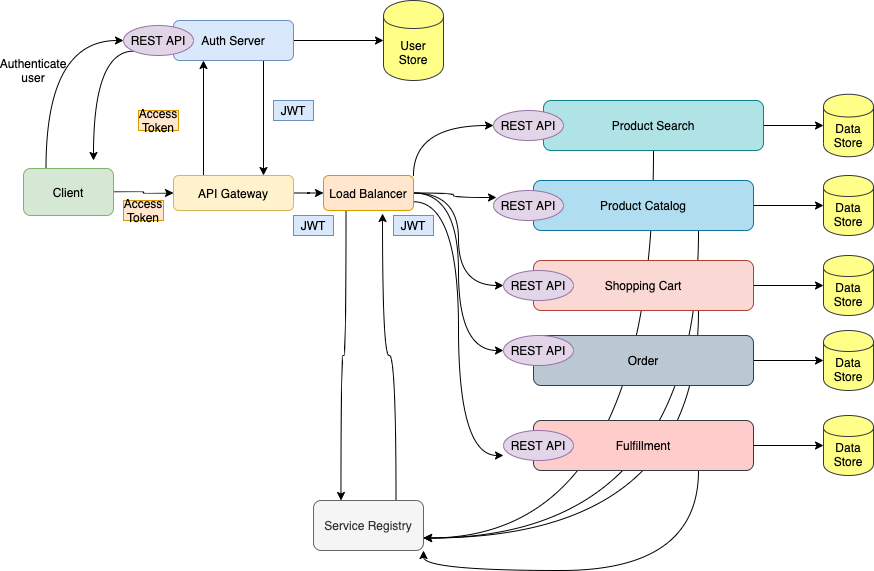

The diagram above was exported from draw.io. Its source (the exported page's mxGraphModel, read from the mxfile embedded in the PNG):
<mxGraphModel dx="2036" dy="612" grid="1" gridSize="10" guides="1" tooltips="1" connect="1" arrows="1" fold="1" page="1" pageScale="1" pageWidth="850" pageHeight="1100" math="0" shadow="0">
  <root>
    <mxCell id="0" />
    <mxCell id="1" parent="0" />
    <mxCell id="4FZO_i_cox6QKpLy-JNr-33" style="edgeStyle=orthogonalEdgeStyle;rounded=0;orthogonalLoop=1;jettySize=auto;html=1;exitX=0.25;exitY=0;exitDx=0;exitDy=0;entryX=0.25;entryY=1;entryDx=0;entryDy=0;" edge="1" parent="1" source="4FZO_i_cox6QKpLy-JNr-1" target="4FZO_i_cox6QKpLy-JNr-28">
      <mxGeometry relative="1" as="geometry" />
    </mxCell>
    <mxCell id="4FZO_i_cox6QKpLy-JNr-43" style="edgeStyle=orthogonalEdgeStyle;curved=1;orthogonalLoop=1;jettySize=auto;html=1;exitX=1;exitY=0.5;exitDx=0;exitDy=0;" edge="1" parent="1" source="4FZO_i_cox6QKpLy-JNr-1" target="4FZO_i_cox6QKpLy-JNr-2">
      <mxGeometry relative="1" as="geometry" />
    </mxCell>
    <mxCell id="4FZO_i_cox6QKpLy-JNr-1" value="API Gateway" style="rounded=1;whiteSpace=wrap;html=1;fillColor=#fff2cc;strokeColor=#d6b656;" vertex="1" parent="1">
      <mxGeometry x="80" y="235" width="120" height="35" as="geometry" />
    </mxCell>
    <mxCell id="4FZO_i_cox6QKpLy-JNr-36" style="edgeStyle=orthogonalEdgeStyle;orthogonalLoop=1;jettySize=auto;html=1;exitX=1;exitY=0;exitDx=0;exitDy=0;entryX=0;entryY=0.5;entryDx=0;entryDy=0;curved=1;" edge="1" parent="1" source="4FZO_i_cox6QKpLy-JNr-2" target="4FZO_i_cox6QKpLy-JNr-9">
      <mxGeometry relative="1" as="geometry" />
    </mxCell>
    <mxCell id="4FZO_i_cox6QKpLy-JNr-37" style="edgeStyle=orthogonalEdgeStyle;curved=1;orthogonalLoop=1;jettySize=auto;html=1;exitX=1;exitY=0.5;exitDx=0;exitDy=0;entryX=0.043;entryY=0.233;entryDx=0;entryDy=0;entryPerimeter=0;" edge="1" parent="1" source="4FZO_i_cox6QKpLy-JNr-2" target="4FZO_i_cox6QKpLy-JNr-19">
      <mxGeometry relative="1" as="geometry" />
    </mxCell>
    <mxCell id="4FZO_i_cox6QKpLy-JNr-38" style="edgeStyle=orthogonalEdgeStyle;curved=1;orthogonalLoop=1;jettySize=auto;html=1;exitX=1;exitY=0.5;exitDx=0;exitDy=0;entryX=0;entryY=0.5;entryDx=0;entryDy=0;" edge="1" parent="1" source="4FZO_i_cox6QKpLy-JNr-2" target="4FZO_i_cox6QKpLy-JNr-20">
      <mxGeometry relative="1" as="geometry" />
    </mxCell>
    <mxCell id="4FZO_i_cox6QKpLy-JNr-39" style="edgeStyle=orthogonalEdgeStyle;curved=1;orthogonalLoop=1;jettySize=auto;html=1;exitX=1;exitY=0.5;exitDx=0;exitDy=0;entryX=0;entryY=0.5;entryDx=0;entryDy=0;" edge="1" parent="1" source="4FZO_i_cox6QKpLy-JNr-2" target="4FZO_i_cox6QKpLy-JNr-21">
      <mxGeometry relative="1" as="geometry" />
    </mxCell>
    <mxCell id="4FZO_i_cox6QKpLy-JNr-40" style="edgeStyle=orthogonalEdgeStyle;curved=1;orthogonalLoop=1;jettySize=auto;html=1;exitX=1;exitY=0.75;exitDx=0;exitDy=0;entryX=0;entryY=0.833;entryDx=0;entryDy=0;entryPerimeter=0;" edge="1" parent="1" source="4FZO_i_cox6QKpLy-JNr-2" target="4FZO_i_cox6QKpLy-JNr-22">
      <mxGeometry relative="1" as="geometry" />
    </mxCell>
    <mxCell id="4FZO_i_cox6QKpLy-JNr-41" style="edgeStyle=orthogonalEdgeStyle;curved=1;orthogonalLoop=1;jettySize=auto;html=1;exitX=0.25;exitY=1;exitDx=0;exitDy=0;entryX=0.25;entryY=0;entryDx=0;entryDy=0;" edge="1" parent="1" source="4FZO_i_cox6QKpLy-JNr-2" target="4FZO_i_cox6QKpLy-JNr-3">
      <mxGeometry relative="1" as="geometry" />
    </mxCell>
    <mxCell id="4FZO_i_cox6QKpLy-JNr-2" value="Load Balancer" style="rounded=1;whiteSpace=wrap;html=1;fillColor=#ffe6cc;strokeColor=#d79b00;" vertex="1" parent="1">
      <mxGeometry x="230" y="235" width="90" height="35" as="geometry" />
    </mxCell>
    <mxCell id="4FZO_i_cox6QKpLy-JNr-42" style="edgeStyle=orthogonalEdgeStyle;curved=1;orthogonalLoop=1;jettySize=auto;html=1;exitX=0.75;exitY=0;exitDx=0;exitDy=0;entryX=0.656;entryY=1.086;entryDx=0;entryDy=0;entryPerimeter=0;" edge="1" parent="1" source="4FZO_i_cox6QKpLy-JNr-3" target="4FZO_i_cox6QKpLy-JNr-2">
      <mxGeometry relative="1" as="geometry" />
    </mxCell>
    <mxCell id="4FZO_i_cox6QKpLy-JNr-3" value="Service Registry" style="rounded=1;whiteSpace=wrap;html=1;fillColor=#f5f5f5;strokeColor=#666666;fontColor=#333333;" vertex="1" parent="1">
      <mxGeometry x="220" y="560" width="110" height="50" as="geometry" />
    </mxCell>
    <mxCell id="4FZO_i_cox6QKpLy-JNr-23" style="edgeStyle=orthogonalEdgeStyle;rounded=0;orthogonalLoop=1;jettySize=auto;html=1;exitX=1;exitY=0.5;exitDx=0;exitDy=0;entryX=0;entryY=0.5;entryDx=0;entryDy=0;" edge="1" parent="1" source="4FZO_i_cox6QKpLy-JNr-4" target="4FZO_i_cox6QKpLy-JNr-14">
      <mxGeometry relative="1" as="geometry" />
    </mxCell>
    <mxCell id="4FZO_i_cox6QKpLy-JNr-51" style="edgeStyle=orthogonalEdgeStyle;curved=1;orthogonalLoop=1;jettySize=auto;html=1;exitX=0.5;exitY=1;exitDx=0;exitDy=0;entryX=1;entryY=0.75;entryDx=0;entryDy=0;" edge="1" parent="1" source="4FZO_i_cox6QKpLy-JNr-4" target="4FZO_i_cox6QKpLy-JNr-3">
      <mxGeometry relative="1" as="geometry" />
    </mxCell>
    <mxCell id="4FZO_i_cox6QKpLy-JNr-4" value="Product Search" style="rounded=1;whiteSpace=wrap;html=1;fillColor=#b0e3e6;strokeColor=#0e8088;" vertex="1" parent="1">
      <mxGeometry x="450" y="160" width="220" height="50" as="geometry" />
    </mxCell>
    <mxCell id="4FZO_i_cox6QKpLy-JNr-24" style="edgeStyle=orthogonalEdgeStyle;rounded=0;orthogonalLoop=1;jettySize=auto;html=1;exitX=1;exitY=0.5;exitDx=0;exitDy=0;entryX=0;entryY=0.5;entryDx=0;entryDy=0;" edge="1" parent="1" source="4FZO_i_cox6QKpLy-JNr-5" target="4FZO_i_cox6QKpLy-JNr-15">
      <mxGeometry relative="1" as="geometry" />
    </mxCell>
    <mxCell id="4FZO_i_cox6QKpLy-JNr-52" style="edgeStyle=orthogonalEdgeStyle;curved=1;orthogonalLoop=1;jettySize=auto;html=1;exitX=0.75;exitY=1;exitDx=0;exitDy=0;entryX=1;entryY=0.75;entryDx=0;entryDy=0;" edge="1" parent="1" source="4FZO_i_cox6QKpLy-JNr-5" target="4FZO_i_cox6QKpLy-JNr-3">
      <mxGeometry relative="1" as="geometry" />
    </mxCell>
    <mxCell id="4FZO_i_cox6QKpLy-JNr-5" value="Product Catalog" style="rounded=1;whiteSpace=wrap;html=1;fillColor=#b1ddf0;strokeColor=#10739e;" vertex="1" parent="1">
      <mxGeometry x="440" y="240" width="220" height="50" as="geometry" />
    </mxCell>
    <mxCell id="4FZO_i_cox6QKpLy-JNr-25" style="edgeStyle=orthogonalEdgeStyle;rounded=0;orthogonalLoop=1;jettySize=auto;html=1;exitX=1;exitY=0.5;exitDx=0;exitDy=0;entryX=0;entryY=0.5;entryDx=0;entryDy=0;" edge="1" parent="1" source="4FZO_i_cox6QKpLy-JNr-6" target="4FZO_i_cox6QKpLy-JNr-16">
      <mxGeometry relative="1" as="geometry" />
    </mxCell>
    <mxCell id="4FZO_i_cox6QKpLy-JNr-53" style="edgeStyle=orthogonalEdgeStyle;curved=1;orthogonalLoop=1;jettySize=auto;html=1;exitX=0.75;exitY=1;exitDx=0;exitDy=0;entryX=1;entryY=0.75;entryDx=0;entryDy=0;" edge="1" parent="1" source="4FZO_i_cox6QKpLy-JNr-6" target="4FZO_i_cox6QKpLy-JNr-3">
      <mxGeometry relative="1" as="geometry" />
    </mxCell>
    <mxCell id="4FZO_i_cox6QKpLy-JNr-6" value="Shopping Cart" style="rounded=1;whiteSpace=wrap;html=1;fillColor=#fad9d5;strokeColor=#ae4132;" vertex="1" parent="1">
      <mxGeometry x="440" y="320" width="220" height="50" as="geometry" />
    </mxCell>
    <mxCell id="4FZO_i_cox6QKpLy-JNr-26" style="edgeStyle=orthogonalEdgeStyle;rounded=0;orthogonalLoop=1;jettySize=auto;html=1;exitX=1;exitY=0.5;exitDx=0;exitDy=0;entryX=0;entryY=0.5;entryDx=0;entryDy=0;" edge="1" parent="1" source="4FZO_i_cox6QKpLy-JNr-7" target="4FZO_i_cox6QKpLy-JNr-17">
      <mxGeometry relative="1" as="geometry" />
    </mxCell>
    <mxCell id="4FZO_i_cox6QKpLy-JNr-7" value="Order" style="rounded=1;whiteSpace=wrap;html=1;fillColor=#bac8d3;strokeColor=#23445d;" vertex="1" parent="1">
      <mxGeometry x="440" y="395" width="220" height="50" as="geometry" />
    </mxCell>
    <mxCell id="4FZO_i_cox6QKpLy-JNr-27" style="edgeStyle=orthogonalEdgeStyle;rounded=0;orthogonalLoop=1;jettySize=auto;html=1;exitX=1;exitY=0.5;exitDx=0;exitDy=0;entryX=0;entryY=0.5;entryDx=0;entryDy=0;" edge="1" parent="1" source="4FZO_i_cox6QKpLy-JNr-8" target="4FZO_i_cox6QKpLy-JNr-18">
      <mxGeometry relative="1" as="geometry" />
    </mxCell>
    <mxCell id="4FZO_i_cox6QKpLy-JNr-54" style="edgeStyle=orthogonalEdgeStyle;curved=1;orthogonalLoop=1;jettySize=auto;html=1;exitX=0.75;exitY=1;exitDx=0;exitDy=0;entryX=1;entryY=1;entryDx=0;entryDy=0;" edge="1" parent="1" source="4FZO_i_cox6QKpLy-JNr-8" target="4FZO_i_cox6QKpLy-JNr-3">
      <mxGeometry relative="1" as="geometry" />
    </mxCell>
    <mxCell id="4FZO_i_cox6QKpLy-JNr-8" value="Fulfillment" style="rounded=1;whiteSpace=wrap;html=1;fillColor=#ffcccc;strokeColor=#36393d;" vertex="1" parent="1">
      <mxGeometry x="440" y="480" width="220" height="50" as="geometry" />
    </mxCell>
    <mxCell id="4FZO_i_cox6QKpLy-JNr-9" value="REST API" style="ellipse;whiteSpace=wrap;html=1;fillColor=#e1d5e7;strokeColor=#9673a6;" vertex="1" parent="1">
      <mxGeometry x="400" y="170" width="70" height="30" as="geometry" />
    </mxCell>
    <mxCell id="4FZO_i_cox6QKpLy-JNr-14" value="Data&lt;br&gt;Store" style="shape=cylinder;whiteSpace=wrap;html=1;boundedLbl=1;backgroundOutline=1;fillColor=#ffff88;strokeColor=#36393d;" vertex="1" parent="1">
      <mxGeometry x="730" y="153.75" width="50" height="62.5" as="geometry" />
    </mxCell>
    <mxCell id="4FZO_i_cox6QKpLy-JNr-15" value="Data&lt;br&gt;Store" style="shape=cylinder;whiteSpace=wrap;html=1;boundedLbl=1;backgroundOutline=1;fillColor=#ffff88;strokeColor=#36393d;" vertex="1" parent="1">
      <mxGeometry x="730" y="235" width="50" height="60" as="geometry" />
    </mxCell>
    <mxCell id="4FZO_i_cox6QKpLy-JNr-16" value="Data&lt;br&gt;Store" style="shape=cylinder;whiteSpace=wrap;html=1;boundedLbl=1;backgroundOutline=1;fillColor=#ffff88;strokeColor=#36393d;" vertex="1" parent="1">
      <mxGeometry x="730" y="315" width="50" height="60" as="geometry" />
    </mxCell>
    <mxCell id="4FZO_i_cox6QKpLy-JNr-17" value="Data&lt;br&gt;Store" style="shape=cylinder;whiteSpace=wrap;html=1;boundedLbl=1;backgroundOutline=1;fillColor=#ffff88;strokeColor=#36393d;" vertex="1" parent="1">
      <mxGeometry x="730" y="390" width="50" height="60" as="geometry" />
    </mxCell>
    <mxCell id="4FZO_i_cox6QKpLy-JNr-18" value="Data&lt;br&gt;Store" style="shape=cylinder;whiteSpace=wrap;html=1;boundedLbl=1;backgroundOutline=1;fillColor=#ffff88;strokeColor=#36393d;" vertex="1" parent="1">
      <mxGeometry x="730" y="475" width="50" height="60" as="geometry" />
    </mxCell>
    <mxCell id="4FZO_i_cox6QKpLy-JNr-19" value="REST API" style="ellipse;whiteSpace=wrap;html=1;fillColor=#e1d5e7;strokeColor=#9673a6;" vertex="1" parent="1">
      <mxGeometry x="400" y="250" width="70" height="30" as="geometry" />
    </mxCell>
    <mxCell id="4FZO_i_cox6QKpLy-JNr-20" value="REST API" style="ellipse;whiteSpace=wrap;html=1;fillColor=#e1d5e7;strokeColor=#9673a6;" vertex="1" parent="1">
      <mxGeometry x="410" y="330" width="70" height="30" as="geometry" />
    </mxCell>
    <mxCell id="4FZO_i_cox6QKpLy-JNr-21" value="REST API" style="ellipse;whiteSpace=wrap;html=1;fillColor=#e1d5e7;strokeColor=#9673a6;" vertex="1" parent="1">
      <mxGeometry x="410" y="395" width="70" height="30" as="geometry" />
    </mxCell>
    <mxCell id="4FZO_i_cox6QKpLy-JNr-22" value="REST API" style="ellipse;whiteSpace=wrap;html=1;fillColor=#e1d5e7;strokeColor=#9673a6;" vertex="1" parent="1">
      <mxGeometry x="410" y="490" width="70" height="30" as="geometry" />
    </mxCell>
    <mxCell id="4FZO_i_cox6QKpLy-JNr-32" style="edgeStyle=orthogonalEdgeStyle;rounded=0;orthogonalLoop=1;jettySize=auto;html=1;exitX=1;exitY=0.5;exitDx=0;exitDy=0;entryX=0;entryY=0.5;entryDx=0;entryDy=0;" edge="1" parent="1" source="4FZO_i_cox6QKpLy-JNr-28" target="4FZO_i_cox6QKpLy-JNr-29">
      <mxGeometry relative="1" as="geometry" />
    </mxCell>
    <mxCell id="4FZO_i_cox6QKpLy-JNr-34" style="edgeStyle=orthogonalEdgeStyle;rounded=0;orthogonalLoop=1;jettySize=auto;html=1;exitX=0.75;exitY=1;exitDx=0;exitDy=0;entryX=0.75;entryY=0;entryDx=0;entryDy=0;" edge="1" parent="1" source="4FZO_i_cox6QKpLy-JNr-28" target="4FZO_i_cox6QKpLy-JNr-1">
      <mxGeometry relative="1" as="geometry" />
    </mxCell>
    <mxCell id="4FZO_i_cox6QKpLy-JNr-28" value="Auth Server" style="rounded=1;whiteSpace=wrap;html=1;fillColor=#dae8fc;strokeColor=#6c8ebf;" vertex="1" parent="1">
      <mxGeometry x="80" y="80" width="120" height="40" as="geometry" />
    </mxCell>
    <mxCell id="4FZO_i_cox6QKpLy-JNr-29" value="User&lt;br&gt;Store" style="shape=cylinder;whiteSpace=wrap;html=1;boundedLbl=1;backgroundOutline=1;fillColor=#ffff88;strokeColor=#36393d;" vertex="1" parent="1">
      <mxGeometry x="290" y="60" width="60" height="80" as="geometry" />
    </mxCell>
    <mxCell id="4FZO_i_cox6QKpLy-JNr-64" style="edgeStyle=orthogonalEdgeStyle;curved=1;orthogonalLoop=1;jettySize=auto;html=1;exitX=0;exitY=1;exitDx=0;exitDy=0;" edge="1" parent="1" source="4FZO_i_cox6QKpLy-JNr-50">
      <mxGeometry relative="1" as="geometry">
        <mxPoint y="220" as="targetPoint" />
      </mxGeometry>
    </mxCell>
    <mxCell id="4FZO_i_cox6QKpLy-JNr-50" value="REST API" style="ellipse;whiteSpace=wrap;html=1;fillColor=#e1d5e7;strokeColor=#9673a6;" vertex="1" parent="1">
      <mxGeometry x="30" y="85" width="70" height="30" as="geometry" />
    </mxCell>
    <mxCell id="4FZO_i_cox6QKpLy-JNr-55" value="JWT" style="text;html=1;strokeColor=#6c8ebf;fillColor=#dae8fc;align=center;verticalAlign=middle;whiteSpace=wrap;rounded=0;" vertex="1" parent="1">
      <mxGeometry x="180" y="160" width="40" height="20" as="geometry" />
    </mxCell>
    <mxCell id="4FZO_i_cox6QKpLy-JNr-56" value="JWT" style="text;html=1;strokeColor=#6c8ebf;fillColor=#dae8fc;align=center;verticalAlign=middle;whiteSpace=wrap;rounded=0;" vertex="1" parent="1">
      <mxGeometry x="300" y="275" width="40" height="20" as="geometry" />
    </mxCell>
    <mxCell id="4FZO_i_cox6QKpLy-JNr-57" value="JWT" style="text;html=1;strokeColor=#6c8ebf;fillColor=#dae8fc;align=center;verticalAlign=middle;whiteSpace=wrap;rounded=0;" vertex="1" parent="1">
      <mxGeometry x="200" y="275" width="40" height="20" as="geometry" />
    </mxCell>
    <mxCell id="4FZO_i_cox6QKpLy-JNr-65" style="edgeStyle=orthogonalEdgeStyle;curved=1;orthogonalLoop=1;jettySize=auto;html=1;exitX=0.25;exitY=0;exitDx=0;exitDy=0;entryX=0;entryY=0.5;entryDx=0;entryDy=0;" edge="1" parent="1" source="4FZO_i_cox6QKpLy-JNr-58" target="4FZO_i_cox6QKpLy-JNr-50">
      <mxGeometry relative="1" as="geometry" />
    </mxCell>
    <mxCell id="4FZO_i_cox6QKpLy-JNr-71" style="edgeStyle=orthogonalEdgeStyle;curved=1;orthogonalLoop=1;jettySize=auto;html=1;exitX=1;exitY=0.5;exitDx=0;exitDy=0;entryX=0;entryY=0.5;entryDx=0;entryDy=0;" edge="1" parent="1" source="4FZO_i_cox6QKpLy-JNr-58" target="4FZO_i_cox6QKpLy-JNr-1">
      <mxGeometry relative="1" as="geometry" />
    </mxCell>
    <mxCell id="4FZO_i_cox6QKpLy-JNr-58" value="Client" style="rounded=1;whiteSpace=wrap;html=1;fillColor=#d5e8d4;strokeColor=#82b366;" vertex="1" parent="1">
      <mxGeometry x="-70" y="228" width="90" height="47" as="geometry" />
    </mxCell>
    <mxCell id="4FZO_i_cox6QKpLy-JNr-62" value="Access&lt;br&gt;Token" style="text;html=1;strokeColor=#d79b00;fillColor=#ffe6cc;align=center;verticalAlign=middle;whiteSpace=wrap;rounded=0;" vertex="1" parent="1">
      <mxGeometry x="30" y="260" width="40" height="20" as="geometry" />
    </mxCell>
    <mxCell id="4FZO_i_cox6QKpLy-JNr-63" value="Access&lt;br&gt;Token" style="text;html=1;strokeColor=#d79b00;fillColor=#ffe6cc;align=center;verticalAlign=middle;whiteSpace=wrap;rounded=0;" vertex="1" parent="1">
      <mxGeometry x="45" y="170" width="40" height="20" as="geometry" />
    </mxCell>
    <mxCell id="4FZO_i_cox6QKpLy-JNr-68" value="Authenticate&lt;br&gt;user" style="text;html=1;strokeColor=none;fillColor=none;align=center;verticalAlign=middle;whiteSpace=wrap;rounded=0;" vertex="1" parent="1">
      <mxGeometry x="-80" y="120" width="40" height="20" as="geometry" />
    </mxCell>
  </root>
</mxGraphModel>